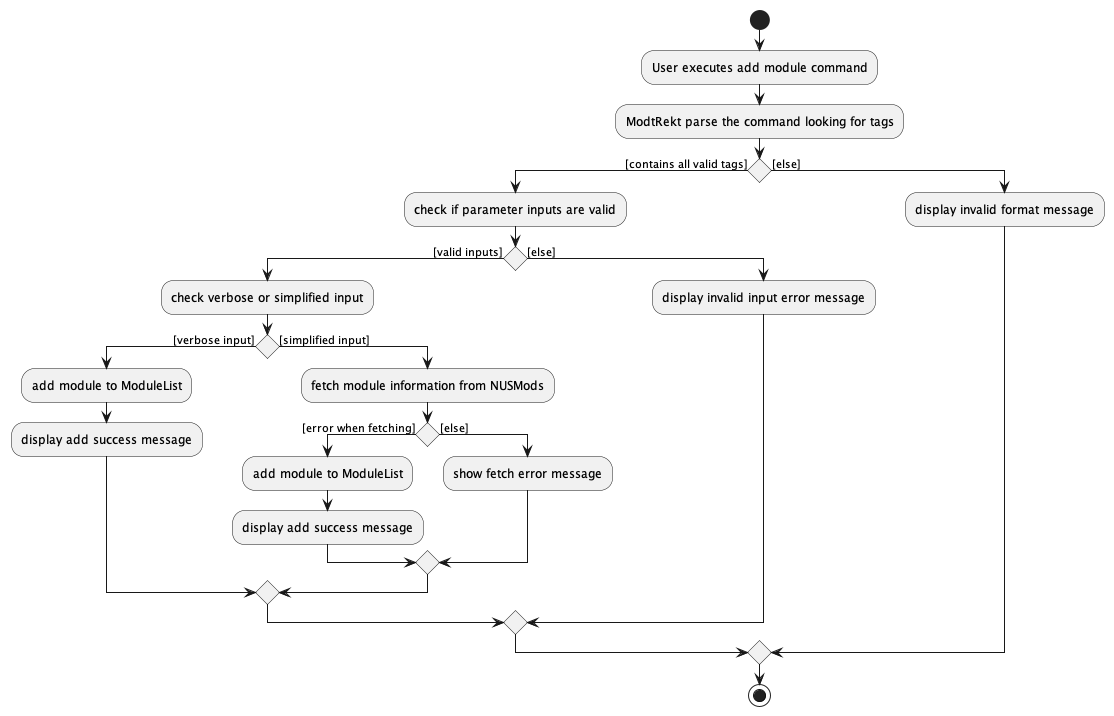

The diagram above was rendered by PlantUML. Its source (embedded in the PNG):
@startuml
start
:User executes add module command;
:ModtRekt parse the command looking for tags;

'Since the beta syntax does not support placing the condition outside the
'diamond we place it as the true branch instead.

if () then ([contains all valid tags])
    :check if parameter inputs are valid;
    if () then ([valid inputs])

        :check verbose or simplified input;
        if () then ([verbose input])
            :add module to ModuleList;
            :display add success message;
        else ([simplified input])
            :fetch module information from NUSMods;
            if () then ([error when fetching])
                :add module to ModuleList;
                :display add success message;
            else ([else])
                :show fetch error message;
            endif
        endif
    else ([else])
        :display invalid input error message;
    endif
else ([else])
    :display invalid format message;
endif
stop
@enduml